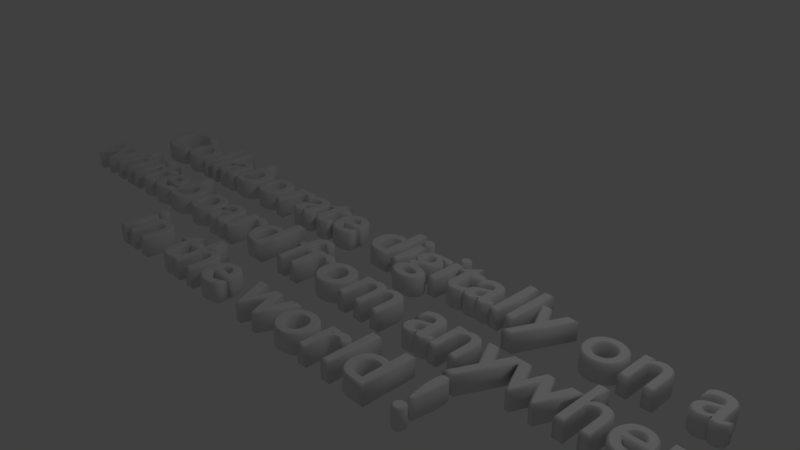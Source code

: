 # Source: WhiteboardText.blend  (saved by Blender 2.79.0; exported with 4.5.12 LTS)
import bpy
from mathutils import Matrix  # noqa: F401  (used for matrix-valued properties, if any)

bpy.ops.wm.read_factory_settings(use_empty=True)
scene = bpy.context.scene
scene.name = 'Scene'

# ---- collections
col_collection_1 = bpy.data.collections.new('Collection 1'); scene.collection.children.link(col_collection_1)

# ---- world
world_world = bpy.data.worlds.new('World'); scene.world = world_world
world_world.color = (0.05088, 0.05088, 0.05088)
world_world.use_sun_shadow = False
world_world.sun_shadow_jitter_overblur = 0.0
world_world.cycles.sampling_method = 'MANUAL'

# ---- cameras
cam_camera = bpy.data.cameras.new('Camera')
cam_camera.clip_end = 100.0
cam_camera.lens = 35.0
cam_camera.sensor_width = 32.0
cam_camera.sensor_height = 18.0
cam_camera.ortho_scale = 7.314
cam_camera.dof.focus_distance = 0.0
cam_camera.dof.aperture_fstop = 128.0

# ---- lights
light_lamp = bpy.data.lights.new('Lamp', 'POINT')
light_lamp.transmission_factor = 0.0
light_lamp.cutoff_distance = 30.0
light_lamp.energy = 100.0
light_lamp.shadow_buffer_clip_start = 1.001
light_lamp.shadow_soft_size = 0.1
light_lamp.shadow_maximum_resolution = 0.006
light_lamp.use_absolute_resolution = True

# ---- curves / text
txt_text = bpy.data.curves.new('Text', 'FONT')
txt_text.dimensions = '2D'
txt_text.body = 'Collaborate digitally on a \nwhiteboard from anywhere\nin the world !'
txt_text.use_path_clamp = True
txt_text.bevel_resolution = 0
txt_text.extrude = 0.12
txt_text.bevel_depth = 0.022
txt_text.align_x = 'CENTER'

# ---- objects
ob_text = bpy.data.objects.new('Text', txt_text)
ob_lamp = bpy.data.objects.new('Lamp', light_lamp)
ob_camera = bpy.data.objects.new('Camera', cam_camera)

# ---- transforms, parenting, visibility, modifiers, constraints
ob_text.location = (0.0, 0.0, 0.0)
ob_text.lineart.crease_threshold = 0.0
ob_lamp.location = (4.076, 1.005, 5.904)
ob_lamp.rotation_euler = (0.6503, 0.05522, 1.866)
ob_lamp.lock_rotations_4d = False
ob_lamp.empty_display_type = 'ARROWS'
ob_lamp.color = (0.0, 0.0, 0.0, 0.0)
ob_lamp.lineart.crease_threshold = 0.0
ob_camera.location = (7.481, -6.508, 5.344)
ob_camera.rotation_euler = (1.109, 0.0, 0.8149)
ob_camera.lock_rotations_4d = False
ob_camera.empty_display_type = 'ARROWS'
ob_camera.color = (0.0, 0.0, 0.0, 0.0)
ob_camera.display_type = 'WIRE'
ob_camera.lineart.crease_threshold = 0.0

# ---- collection membership
col_collection_1.objects.link(ob_text)
col_collection_1.objects.link(ob_lamp)
col_collection_1.objects.link(ob_camera)

# ---- scene / render settings (as saved in the file)
scene.camera = ob_camera
scene.frame_start = 1; scene.frame_end = 250; scene.frame_set(1)
scene.render.engine = 'BLENDER_EEVEE_NEXT'
scene.render.resolution_percentage = 50
scene.render.dither_intensity = 0.0
scene.cycles.use_denoising = False
scene.cycles.samples = 128
scene.cycles.sampling_pattern = 'TABULATED_SOBOL'
scene.cycles.use_adaptive_sampling = False
scene.cycles.use_light_tree = False
scene.cycles.blur_glossy = 0.0
scene.cycles.sample_clamp_indirect = 0.0
scene.view_settings.view_transform = 'Standard'
bpy.context.view_layer.update()
